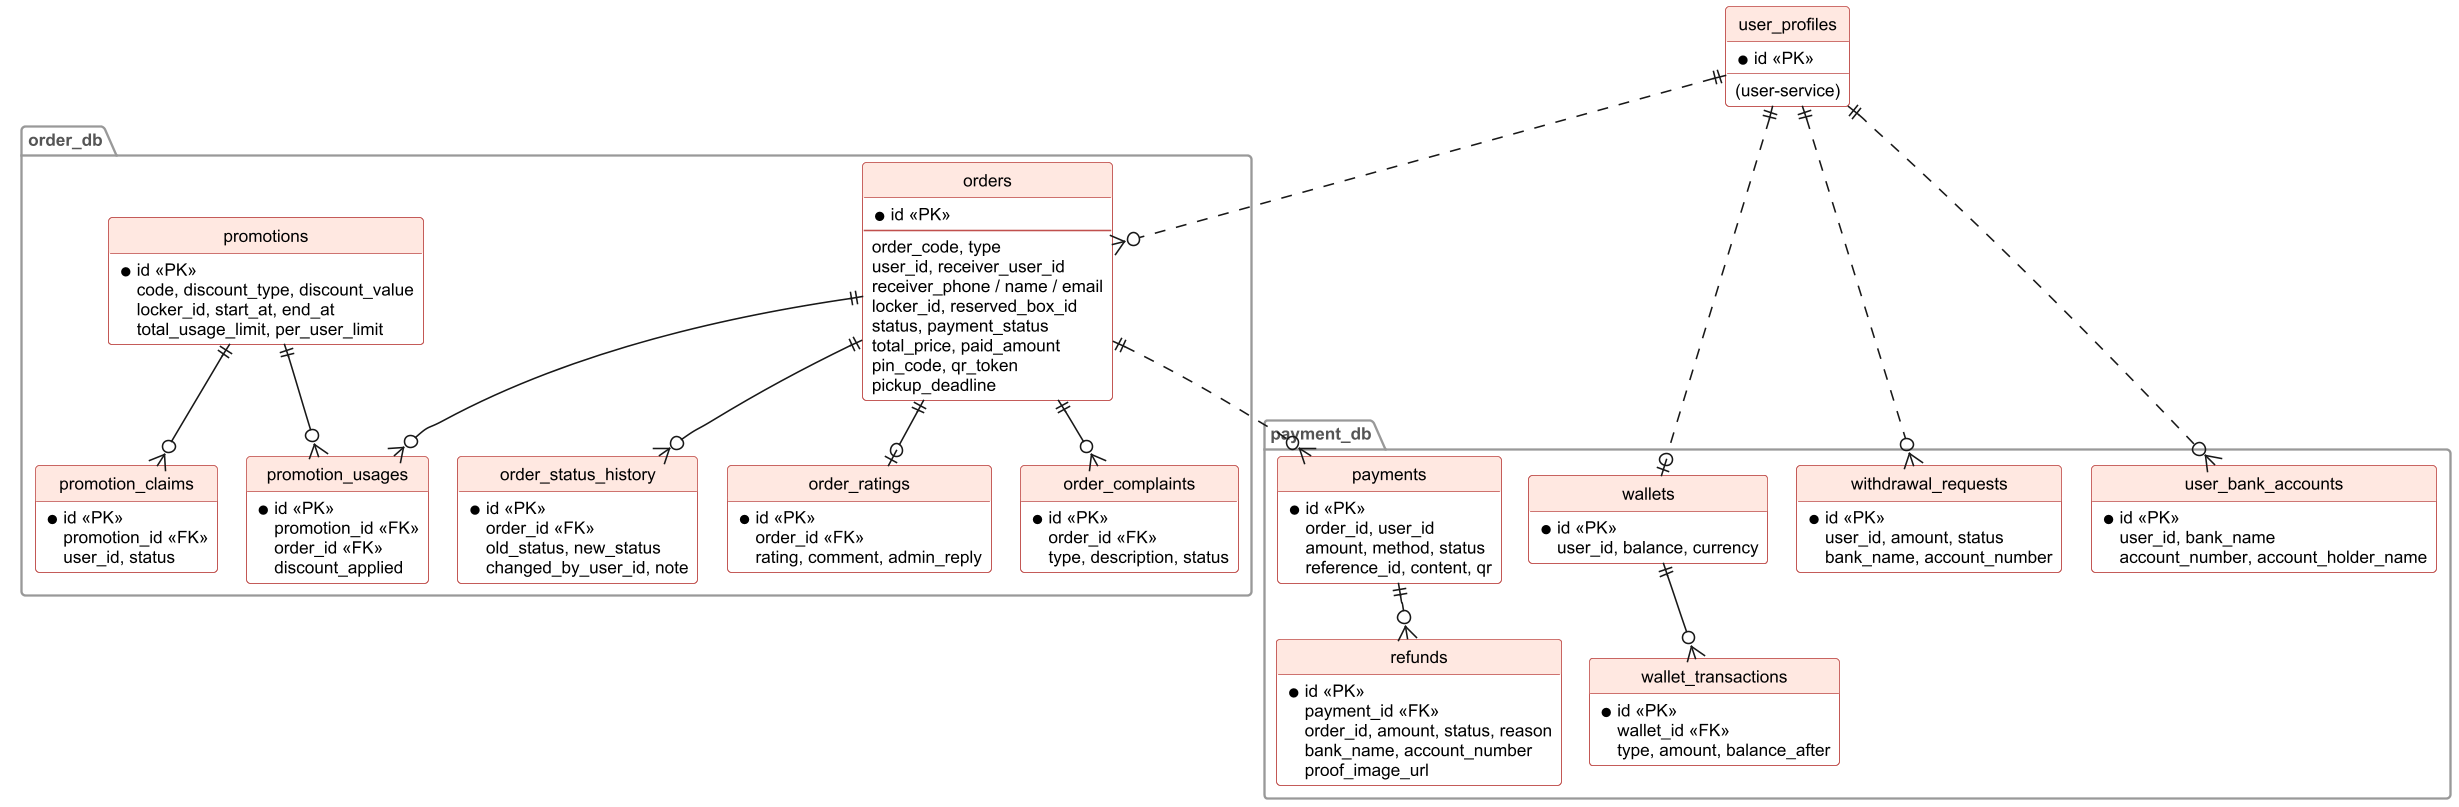

The diagram above was rendered by PlantUML. Its source (embedded in the PNG):
@startuml
!include erd-style.iuml
entity "user_profiles" as UP {
  *id <<PK>>
  (user-service)
}
package "order_db" {
entity "orders" as OR {
  *id <<PK>>
  --
  order_code, type
  user_id, receiver_user_id
  receiver_phone / name / email
  locker_id, reserved_box_id
  status, payment_status
  total_price, paid_amount
  pin_code, qr_token
  pickup_deadline
}
entity "order_status_history" as OSH {
  *id <<PK>>
  order_id <<FK>>
  old_status, new_status
  changed_by_user_id, note
}
entity "order_ratings" as ORA {
  *id <<PK>>
  order_id <<FK>>
  rating, comment, admin_reply
}
entity "order_complaints" as OC {
  *id <<PK>>
  order_id <<FK>>
  type, description, status
}
entity "promotions" as PR {
  *id <<PK>>
  code, discount_type, discount_value
  locker_id, start_at, end_at
  total_usage_limit, per_user_limit
}
entity "promotion_claims" as PC {
  *id <<PK>>
  promotion_id <<FK>>
  user_id, status
}
entity "promotion_usages" as PU {
  *id <<PK>>
  promotion_id <<FK>>
  order_id <<FK>>
  discount_applied
}
}
package "payment_db" {
entity "payments" as PM {
  *id <<PK>>
  order_id, user_id
  amount, method, status
  reference_id, content, qr
}
entity "refunds" as RF {
  *id <<PK>>
  payment_id <<FK>>
  order_id, amount, status, reason
  bank_name, account_number
  proof_image_url
}
entity "wallets" as WL {
  *id <<PK>>
  user_id, balance, currency
}
entity "wallet_transactions" as WT {
  *id <<PK>>
  wallet_id <<FK>>
  type, amount, balance_after
}
entity "withdrawal_requests" as WR {
  *id <<PK>>
  user_id, amount, status
  bank_name, account_number
}
entity "user_bank_accounts" as UBA {
  *id <<PK>>
  user_id, bank_name
  account_number, account_holder_name
}
}
OR ||--o{ OSH
OR ||--o| ORA
OR ||--o{ OC
PR ||--o{ PC
PR ||--o{ PU
OR ||--o{ PU
PM ||--o{ RF
WL ||--o{ WT
UP ||..o{ OR
OR ||..o{ PM
UP ||..o| WL
UP ||..o{ WR
UP ||..o{ UBA
@enduml